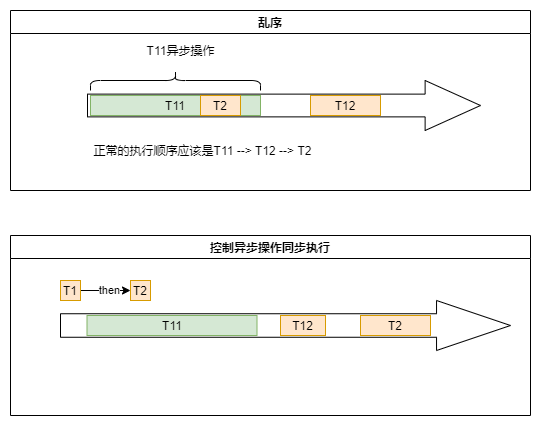

The diagram above was exported from draw.io. Its source (the exported page's mxGraphModel, read from the mxfile embedded in the PNG):
<mxGraphModel dx="1851" dy="592" grid="1" gridSize="10" guides="1" tooltips="1" connect="1" arrows="1" fold="1" page="1" pageScale="1" pageWidth="827" pageHeight="1169" math="0" shadow="0">
  <root>
    <mxCell id="0" />
    <mxCell id="1" parent="0" />
    <mxCell id="DnC61muxhoZfd6fPsXam-1" value="" style="shape=singleArrow;whiteSpace=wrap;html=1;arrowWidth=0.4703451643318931;arrowSize=0.164353279903017;" parent="1" vertex="1">
      <mxGeometry x="-320" y="1070" width="450" height="50" as="geometry" />
    </mxCell>
    <mxCell id="DnC61muxhoZfd6fPsXam-16" value="T11" style="rounded=0;whiteSpace=wrap;html=1;fillColor=#d5e8d4;strokeColor=#82b366;" parent="1" vertex="1">
      <mxGeometry x="-293.5" y="1085" width="170" height="20" as="geometry" />
    </mxCell>
    <mxCell id="DnC61muxhoZfd6fPsXam-41" value="" style="shape=singleArrow;whiteSpace=wrap;html=1;arrowWidth=0.45523832775297707;arrowSize=0.140918291194301;" parent="1" vertex="1">
      <mxGeometry x="-293" y="850" width="393" height="50" as="geometry" />
    </mxCell>
    <mxCell id="DnC61muxhoZfd6fPsXam-48" value="T11" style="rounded=0;whiteSpace=wrap;html=1;fillColor=#d5e8d4;strokeColor=#82b366;" parent="1" vertex="1">
      <mxGeometry x="-290" y="865" width="170" height="20" as="geometry" />
    </mxCell>
    <mxCell id="DnC61muxhoZfd6fPsXam-51" value="T2" style="rounded=0;whiteSpace=wrap;html=1;fillColor=#ffe6cc;strokeColor=#d79b00;" parent="1" vertex="1">
      <mxGeometry x="-180" y="865" width="40" height="20" as="geometry" />
    </mxCell>
    <mxCell id="DnC61muxhoZfd6fPsXam-52" value="" style="shape=curlyBracket;whiteSpace=wrap;html=1;rounded=1;flipH=1;direction=south;" parent="1" vertex="1">
      <mxGeometry x="-290" y="840" width="170" height="20" as="geometry" />
    </mxCell>
    <mxCell id="DnC61muxhoZfd6fPsXam-53" value="T11异步操作" style="text;html=1;align=center;verticalAlign=middle;resizable=0;points=[];autosize=1;strokeColor=none;fillColor=none;" parent="1" vertex="1">
      <mxGeometry x="-240" y="810" width="80" height="20" as="geometry" />
    </mxCell>
    <mxCell id="DnC61muxhoZfd6fPsXam-54" value="正常的执行顺序应该是T11 --&amp;gt; T12 --&amp;gt; T2" style="text;html=1;align=center;verticalAlign=middle;resizable=0;points=[];autosize=1;strokeColor=none;fillColor=none;" parent="1" vertex="1">
      <mxGeometry x="-293" y="910" width="230" height="20" as="geometry" />
    </mxCell>
    <mxCell id="DnC61muxhoZfd6fPsXam-55" value="乱序" style="swimlane;" parent="1" vertex="1">
      <mxGeometry x="-370" y="780" width="520" height="180" as="geometry" />
    </mxCell>
    <mxCell id="DnC61muxhoZfd6fPsXam-49" value="T12" style="rounded=0;whiteSpace=wrap;html=1;fillColor=#ffe6cc;strokeColor=#d79b00;" parent="DnC61muxhoZfd6fPsXam-55" vertex="1">
      <mxGeometry x="300" y="85" width="70" height="20" as="geometry" />
    </mxCell>
    <mxCell id="DnC61muxhoZfd6fPsXam-56" value="控制异步操作同步执行" style="swimlane;" parent="1" vertex="1">
      <mxGeometry x="-370" y="1005" width="520" height="180" as="geometry" />
    </mxCell>
    <mxCell id="DnC61muxhoZfd6fPsXam-18" value="T2" style="rounded=0;whiteSpace=wrap;html=1;fillColor=#ffe6cc;strokeColor=#d79b00;" parent="DnC61muxhoZfd6fPsXam-56" vertex="1">
      <mxGeometry x="350" y="80" width="70" height="20" as="geometry" />
    </mxCell>
    <mxCell id="DnC61muxhoZfd6fPsXam-17" value="T12" style="rounded=0;whiteSpace=wrap;html=1;fillColor=#ffe6cc;strokeColor=#d79b00;" parent="DnC61muxhoZfd6fPsXam-56" vertex="1">
      <mxGeometry x="270" y="80" width="45" height="20" as="geometry" />
    </mxCell>
    <mxCell id="DnC61muxhoZfd6fPsXam-59" value="" style="edgeStyle=orthogonalEdgeStyle;rounded=0;orthogonalLoop=1;jettySize=auto;html=1;" parent="DnC61muxhoZfd6fPsXam-56" source="DnC61muxhoZfd6fPsXam-57" target="DnC61muxhoZfd6fPsXam-58" edge="1">
      <mxGeometry relative="1" as="geometry" />
    </mxCell>
    <mxCell id="DnC61muxhoZfd6fPsXam-60" value="then" style="edgeLabel;html=1;align=center;verticalAlign=middle;resizable=0;points=[];" parent="DnC61muxhoZfd6fPsXam-59" vertex="1" connectable="0">
      <mxGeometry x="0.1267" y="1" relative="1" as="geometry">
        <mxPoint as="offset" />
      </mxGeometry>
    </mxCell>
    <mxCell id="DnC61muxhoZfd6fPsXam-57" value="T1" style="rounded=0;whiteSpace=wrap;html=1;fillColor=#ffe6cc;strokeColor=#d79b00;" parent="DnC61muxhoZfd6fPsXam-56" vertex="1">
      <mxGeometry x="50" y="45" width="20" height="20" as="geometry" />
    </mxCell>
    <mxCell id="DnC61muxhoZfd6fPsXam-58" value="T2" style="rounded=0;whiteSpace=wrap;html=1;fillColor=#ffe6cc;strokeColor=#d79b00;" parent="DnC61muxhoZfd6fPsXam-56" vertex="1">
      <mxGeometry x="120" y="45" width="20" height="20" as="geometry" />
    </mxCell>
  </root>
</mxGraphModel>